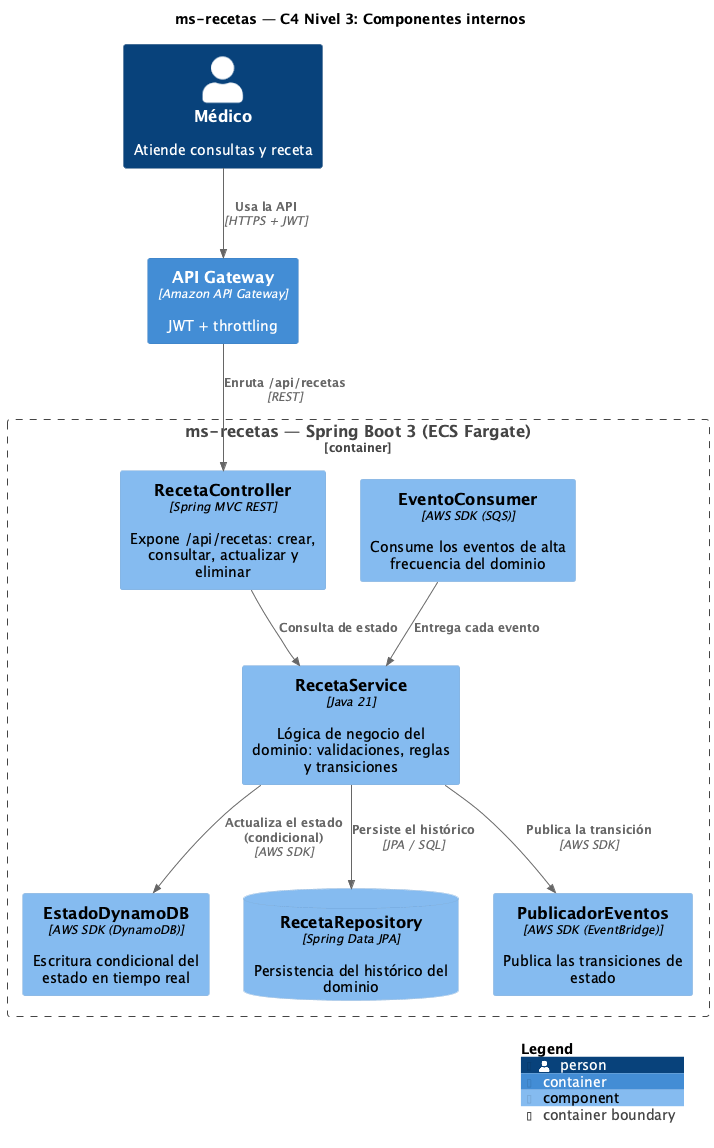

The diagram above was rendered by PlantUML. Its source (embedded in the PNG):
@startuml C4-3-Componentes
!include <C4/C4_Component>

title ms-recetas — C4 Nivel 3: Componentes internos

LAYOUT_WITH_LEGEND()

Person(actor, "Médico", "Atiende consultas y receta")
Container_Boundary(ms, "ms-recetas — Spring Boot 3 (ECS Fargate)") {

  Component(rest, "RecetaController", "Spring MVC REST", "Expone /api/recetas: crear, consultar, actualizar y eliminar")
  Component(svc, "RecetaService", "Java 21", "Lógica de negocio del dominio: validaciones, reglas y transiciones")
  Component(cons, "EventoConsumer", "AWS SDK (SQS)", "Consume los eventos de alta frecuencia del dominio")
  Component(dyn, "EstadoDynamoDB", "AWS SDK (DynamoDB)", "Escritura condicional del estado en tiempo real")
  ComponentDb(repo, "RecetaRepository", "Spring Data JPA", "Persistencia del histórico del dominio")
  Component(pub, "PublicadorEventos", "AWS SDK (EventBridge)", "Publica las transiciones de estado")
}

Container(apigw, "API Gateway", "Amazon API Gateway", "JWT + throttling")

Rel(actor, apigw, "Usa la API", "HTTPS + JWT")
Rel(apigw, rest, "Enruta /api/recetas", "REST")
Rel(cons, svc, "Entrega cada evento")
Rel(rest, svc, "Consulta de estado")
Rel(svc, dyn, "Actualiza el estado (condicional)", "AWS SDK")
Rel(svc, repo, "Persiste el histórico", "JPA / SQL")
Rel(svc, pub, "Publica la transición", "AWS SDK")

SHOW_LEGEND()
@enduml